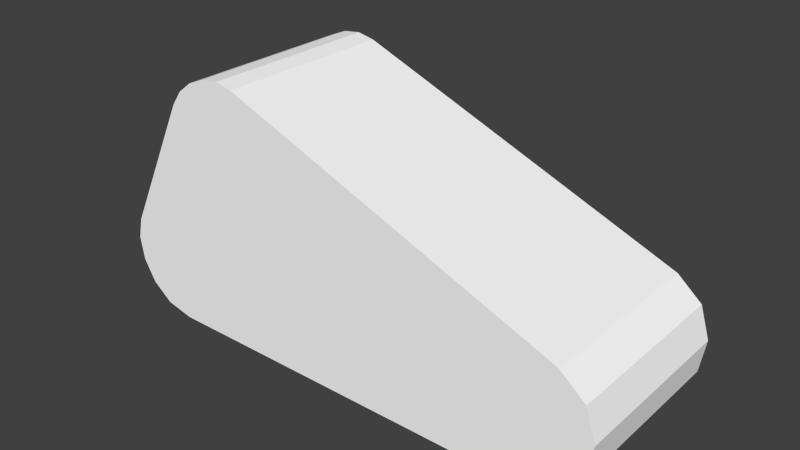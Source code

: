 # Source: lem2t.blend  (saved by Blender 2.72.0; exported with 4.5.12 LTS)
import bpy
from mathutils import Matrix  # noqa: F401  (used for matrix-valued properties, if any)

bpy.ops.wm.read_factory_settings(use_empty=True)
scene = bpy.context.scene
scene.name = 'Scene'

# ---- collections
col_collection_1 = bpy.data.collections.new('Collection 1'); scene.collection.children.link(col_collection_1)

# ---- materials (node trees are filled in below, after node groups)
mat_colobotmesh_mat_1 = bpy.data.materials.new('ColobotMesh_mat_1')
mat_colobotmesh_mat_1.alpha_threshold = 0.0
mat_colobotmesh_mat_1.use_transparent_shadow = False
mat_colobotmesh_mat_1.diffuse_color = (1.0, 1.0, 1.0, 1.0)
mat_colobotmesh_mat_1.specular_color = (0.0, 0.0, 0.0)
mat_colobotmesh_mat_1.roughness = 0.5
mat_colobotmesh_mat_2 = bpy.data.materials.new('ColobotMesh_mat_2')
mat_colobotmesh_mat_2.alpha_threshold = 0.0
mat_colobotmesh_mat_2.use_transparent_shadow = False
mat_colobotmesh_mat_2.diffuse_color = (1.0, 1.0, 1.0, 1.0)
mat_colobotmesh_mat_2.specular_color = (0.0, 0.0, 0.0)
mat_colobotmesh_mat_2.roughness = 0.5

# ---- material node trees

# ---- world
world_world = bpy.data.worlds.new('World'); scene.world = world_world
world_world.color = (0.05088, 0.05088, 0.05088)
world_world.use_sun_shadow = False
world_world.sun_shadow_jitter_overblur = 0.0
world_world.cycles.sampling_method = 'MANUAL'
world_world.cycles.sample_map_resolution = 256

# ---- meshes
me_colobotmesh = bpy.data.meshes.new('ColobotMesh_')
me_colobotmesh.from_pydata([(-3.948, -1.327, 1.252e-06), (3.839, -0.4293, -2.8), (3.0, -2.0, -2.8), (3.0, -2.0, 1.252e-06), (-3.0, -2.0, 1.252e-06), (-3.0, -2.0, -2.8), (3.583, -1.836, -2.8), (3.583, -1.836, 1.252e-06), (3.91, -1.429, -2.8), (3.91, -1.429, 1.252e-06), (3.992, -0.9153, -2.8), (3.992, -0.9153, 1.252e-06), (-1.962, 2.001, -2.8), (-1.962, 2.001, 1.252e-06), (-1.694, 1.947, 1.252e-06), (-1.694, 1.947, -2.8), (-2.238, 1.967, -2.8), (-2.238, 1.967, 1.252e-06), (-2.879, 1.47, 1.252e-06), (-3.932, -0.6363, 1.252e-06), (-2.719, 1.69, 1.252e-06), (-2.498, 1.86, 1.252e-06), (-2.498, 1.86, -2.8), (-2.879, 1.47, -2.8), (-2.719, 1.69, -2.8), (-3.932, -0.6363, -2.8), (-3.757, -1.659, -2.8), (-3.948, -1.327, -2.8), (-4.007, -0.9656, -2.8), (3.461, -0.1065, 1.252e-06), (3.461, -0.1065, -2.8), (3.839, -0.4293, 1.252e-06), (-3.757, -1.659, 1.252e-06), (-3.44, -1.904, 1.252e-06), (-4.007, -0.9656, 1.252e-06), (-3.44, -1.904, -2.8)], [], [(2, 3, 4), (5, 2, 4), (12, 13, 14), (15, 12, 14), (6, 7, 3), (2, 6, 3), (8, 9, 7), (6, 8, 7), (10, 11, 9), (8, 10, 9), (1, 31, 11), (10, 1, 11), (30, 29, 31), (1, 30, 31), (15, 14, 29), (30, 15, 29), (16, 17, 13), (12, 16, 13), (22, 21, 17), (16, 22, 17), (24, 20, 21), (22, 24, 21), (23, 18, 20), (24, 23, 20), (25, 19, 18), (23, 25, 18), (28, 34, 19), (25, 28, 19), (27, 0, 34), (28, 27, 34), (26, 32, 0), (27, 26, 0), (35, 33, 32), (26, 35, 32), (5, 4, 33), (35, 5, 33), (7, 9, 3), (9, 11, 3), (11, 31, 3), (31, 29, 3), (29, 14, 3), (3, 14, 4), (14, 13, 4), (13, 17, 4), (17, 21, 4), (21, 20, 4), (20, 18, 4), (18, 19, 4), (4, 19, 33), (33, 19, 32), (32, 19, 0), (0, 19, 34), (8, 6, 2), (10, 8, 2), (1, 10, 2), (30, 1, 2), (15, 30, 2), (15, 2, 5), (12, 15, 5), (16, 12, 5), (22, 16, 5), (24, 22, 5), (23, 24, 5), (25, 23, 5), (25, 5, 35), (25, 35, 26), (25, 26, 27), (25, 27, 28)])
me_colobotmesh.polygons.foreach_set('material_index', [0, 0, 0, 0, 0, 0, 0, 0, 0, 0, 0, 0, 0, 0, 0, 0, 0, 0, 0, 0, 0, 0, 0, 0, 0, 0, 0, 0, 0, 0, 0, 0, 0, 0, 0, 0, 1, 1, 1, 1, 1, 1, 1, 1, 1, 1, 1, 1, 1, 1, 1, 1, 1, 1, 1, 1, 1, 1, 1, 1, 1, 1, 1, 1, 1, 1, 1, 1])
_uv = me_colobotmesh.uv_layers.new(name='UV_1')
_uv.uv.foreach_set('vector', [0.998, 0.877, 0.998, 0.998, 0.752, 0.998, 0.752, 0.877, 0.998, 0.877, 0.752, 0.998, 0.752, 0.877, 0.752, 0.998, 0.7793, 0.998, 0.7793, 0.877, 0.752, 0.877, 0.7793, 0.998, 0.7793, 0.877, 0.7793, 0.998, 0.752, 0.998, 0.752, 0.877, 0.7793, 0.877, 0.752, 0.998, 0.7793, 0.877, 0.7793, 0.998, 0.752, 0.998, 0.752, 0.877, 0.7793, 0.877, 0.752, 0.998, 0.7793, 0.877, 0.7793, 0.998, 0.752, 0.998, 0.752, 0.877, 0.7793, 0.877, 0.752, 0.998, 0.752, 0.877, 0.752, 0.998, 0.7793, 0.998, 0.7793, 0.877, 0.752, 0.877, 0.7793, 0.998, 0.752, 0.877, 0.752, 0.998, 0.7793, 0.998, 0.7793, 0.877, 0.752, 0.877, 0.7793, 0.998, 0.752, 0.877, 0.752, 0.998, 0.998, 0.998, 0.998, 0.877, 0.752, 0.877, 0.998, 0.998, 0.752, 0.877, 0.752, 0.998, 0.7793, 0.998, 0.7793, 0.877, 0.752, 0.877, 0.7793, 0.998, 0.752, 0.877, 0.752, 0.998, 0.7793, 0.998, 0.7793, 0.877, 0.752, 0.877, 0.7793, 0.998, 0.752, 0.877, 0.752, 0.998, 0.7793, 0.998, 0.7793, 0.877, 0.752, 0.877, 0.7793, 0.998, 0.752, 0.877, 0.752, 0.998, 0.7793, 0.998, 0.7793, 0.877, 0.752, 0.877, 0.7793, 0.998, 0.752, 0.877, 0.752, 0.998, 0.873, 0.998, 0.873, 0.877, 0.752, 0.877, 0.873, 0.998, 0.752, 0.877, 0.752, 0.998, 0.7793, 0.998, 0.7793, 0.877, 0.752, 0.877, 0.7793, 0.998, 0.7793, 0.877, 0.7793, 0.998, 0.752, 0.998, 0.752, 0.877, 0.7793, 0.877, 0.752, 0.998, 0.7793, 0.877, 0.7793, 0.998, 0.752, 0.998, 0.752, 0.877, 0.7793, 0.877, 0.752, 0.998, 0.7793, 0.877, 0.7793, 0.998, 0.752, 0.998, 0.752, 0.877, 0.7793, 0.877, 0.752, 0.998, 0.7793, 0.877, 0.7793, 0.998, 0.752, 0.998, 0.752, 0.877, 0.7793, 0.877, 0.752, 0.998, 0.4727, 0.512, 0.493, 0.5371, 0.4365, 0.502, 0.493, 0.5371, 0.498, 0.5687, 0.4365, 0.502, 0.498, 0.5687, 0.4885, 0.5986, 0.4365, 0.502, 0.4885, 0.5986, 0.4651, 0.6184, 0.4365, 0.502, 0.4651, 0.6184, 0.1454, 0.7447, 0.4365, 0.502, 0.4365, 0.502, 0.1454, 0.7447, 0.06443, 0.502, 0.1454, 0.7447, 0.1288, 0.748, 0.06443, 0.502, 0.1288, 0.748, 0.1117, 0.746, 0.06443, 0.502, 0.1117, 0.746, 0.09558, 0.7394, 0.06443, 0.502, 0.09558, 0.7394, 0.08184, 0.7289, 0.06443, 0.502, 0.08184, 0.7289, 0.07193, 0.7154, 0.06443, 0.502, 0.07193, 0.7154, 0.006608, 0.5858, 0.06443, 0.502, 0.06443, 0.502, 0.006608, 0.5858, 0.03714, 0.5079, 0.03714, 0.5079, 0.006608, 0.5858, 0.01746, 0.5229, 0.01746, 0.5229, 0.006608, 0.5858, 0.005654, 0.5434, 0.005654, 0.5434, 0.006608, 0.5858, 0.001953, 0.5656, 0.493, 0.5371, 0.4727, 0.512, 0.4365, 0.502, 0.498, 0.5687, 0.493, 0.5371, 0.4365, 0.502, 0.4885, 0.5986, 0.498, 0.5687, 0.4365, 0.502, 0.4651, 0.6184, 0.4885, 0.5986, 0.4365, 0.502, 0.1454, 0.7447, 0.4651, 0.6184, 0.4365, 0.502, 0.1454, 0.7447, 0.4365, 0.502, 0.06443, 0.502, 0.1288, 0.748, 0.1454, 0.7447, 0.06443, 0.502, 0.1117, 0.746, 0.1288, 0.748, 0.06443, 0.502, 0.09558, 0.7394, 0.1117, 0.746, 0.06443, 0.502, 0.08184, 0.7289, 0.09558, 0.7394, 0.06443, 0.502, 0.07193, 0.7154, 0.08184, 0.7289, 0.06443, 0.502, 0.006608, 0.5858, 0.07193, 0.7154, 0.06443, 0.502, 0.006608, 0.5858, 0.06443, 0.502, 0.03714, 0.5079, 0.006608, 0.5858, 0.03714, 0.5079, 0.01746, 0.5229, 0.006608, 0.5858, 0.01746, 0.5229, 0.005654, 0.5434, 0.006608, 0.5858, 0.005654, 0.5434, 0.001953, 0.5656])
_uv.active_render = True
_uv = me_colobotmesh.uv_layers.new(name='UV_2')
_uv.uv.foreach_set('vector', [0.9305, 1.0, 0.06949, 1.0, 0.4305, 0.5, 0.5695, 0.5, 0.9305, 1.0, 0.4305, 0.5, 0.7348, 0.497, 0.2652, 0.497, 0.2348, 0.003045, 0.7652, 0.003045, 0.7348, 0.497, 0.2348, 0.003045, 0.7827, 0.9909, 0.2173, 0.9909, 0.2827, 0.5091, 0.7173, 0.5091, 0.7827, 0.9909, 0.2827, 0.5091, 0.7685, 0.9772, 0.2315, 0.9772, 0.2685, 0.5228, 0.7315, 0.5228, 0.7685, 0.9772, 0.2685, 0.5228, 0.7546, 0.9711, 0.2454, 0.9711, 0.2546, 0.5289, 0.7454, 0.5289, 0.7546, 0.9711, 0.2546, 0.5289, 0.7413, 0.4727, 0.2587, 0.4727, 0.2413, 0.02731, 0.7587, 0.02731, 0.7413, 0.4727, 0.2413, 0.02731, 0.7286, 0.4819, 0.2714, 0.4819, 0.2286, 0.0181, 0.7714, 0.0181, 0.7286, 0.4819, 0.2286, 0.0181, 0.5792, 0.4464, 0.4208, 0.4464, 0.07919, 0.05358, 0.9208, 0.05358, 0.5792, 0.4464, 0.07919, 0.05358, 0.7344, 0.5019, 0.2656, 0.5019, 0.2344, 0.9981, 0.7656, 0.9981, 0.7344, 0.5019, 0.2344, 0.9981, 0.7353, 0.5061, 0.2647, 0.5061, 0.2353, 0.9939, 0.7647, 0.9939, 0.7353, 0.5061, 0.2353, 0.9939, 0.7374, 0.5096, 0.2626, 0.5096, 0.2374, 0.9904, 0.7626, 0.9904, 0.7374, 0.5096, 0.2374, 0.9904, 0.7409, 0.5124, 0.2591, 0.5124, 0.2409, 0.9876, 0.7591, 0.9876, 0.7409, 0.5124, 0.2409, 0.9876, 0.6927, 0.5976, 0.3073, 0.5976, 0.1927, 0.9024, 0.8073, 0.9024, 0.6927, 0.5976, 0.1927, 0.9024, 0.7457, 0.5186, 0.2543, 0.5186, 0.2457, 0.9814, 0.7543, 0.9814, 0.7457, 0.5186, 0.2457, 0.9814, 0.7534, 0.02041, 0.2466, 0.02041, 0.2534, 0.4796, 0.7466, 0.4796, 0.7534, 0.02041, 0.2534, 0.4796, 0.7608, 0.01878, 0.2392, 0.01878, 0.2608, 0.4812, 0.7392, 0.4812, 0.7608, 0.01878, 0.2608, 0.4812, 0.768, 0.01377, 0.232, 0.01377, 0.268, 0.4862, 0.732, 0.4862, 0.768, 0.01377, 0.268, 0.4862, 0.7748, 0.005394, 0.2252, 0.005394, 0.2748, 0.4946, 0.7252, 0.4946, 0.7748, 0.005394, 0.2748, 0.4946, 0.3272, 0.8129, 0.3391, 0.8436, 0.3018, 0.786, 0.3391, 0.8436, 0.3418, 0.8747, 0.3018, 0.786, 0.3418, 0.8747, 0.3366, 0.9016, 0.3018, 0.786, 0.3366, 0.9016, 0.3224, 0.9171, 0.3018, 0.786, 0.3224, 0.9171, 0.2034, 0.106, 0.3018, 0.786, 0.3018, 0.786, 0.2034, 0.106, 0.2956, 0.2181, 0.2034, 0.106, 0.227, 0.1055, 0.2956, 0.2181, 0.227, 0.1055, 0.2485, 0.09647, 0.2956, 0.2181, 0.2485, 0.09647, 0.2664, 0.08154, 0.2956, 0.2181, 0.2664, 0.08154, 0.2801, 0.06282, 0.2956, 0.2181, 0.2801, 0.06282, 0.2892, 0.04164, 0.2956, 0.2181, 0.2892, 0.04164, 0.3356, 0.1121, 0.2956, 0.2181, 0.2956, 0.2181, 0.3356, 0.1121, 0.3164, 0.1987, 0.3164, 0.1987, 0.3356, 0.1121, 0.3292, 0.1763, 0.3292, 0.1763, 0.3356, 0.1121, 0.3362, 0.1529, 0.3362, 0.1529, 0.3356, 0.1121, 0.3383, 0.1306, 0.2137, 0.8843, 0.2005, 0.8632, 0.1749, 0.8494, 0.2169, 0.9079, 0.2137, 0.8843, 0.1749, 0.8494, 0.2109, 0.9294, 0.2169, 0.9079, 0.1749, 0.8494, 0.1954, 0.943, 0.2109, 0.9294, 0.1749, 0.8494, 0.1005, 0.0567, 0.1954, 0.943, 0.1749, 0.8494, 0.1005, 0.0567, 0.1749, 0.8494, 0.1692, 0.152, 0.1157, 0.05888, 0.1005, 0.0567, 0.1692, 0.152, 0.1307, 0.0559, 0.1157, 0.05888, 0.1692, 0.152, 0.1444, 0.04882, 0.1307, 0.0559, 0.1692, 0.152, 0.1556, 0.03859, 0.1444, 0.04882, 0.1692, 0.152, 0.1634, 0.02603, 0.1556, 0.03859, 0.1692, 0.152, 0.2098, 0.08062, 0.1634, 0.02603, 0.1692, 0.152, 0.2098, 0.08062, 0.1692, 0.152, 0.1892, 0.1428, 0.2098, 0.08062, 0.1892, 0.1428, 0.2027, 0.1287, 0.2098, 0.08062, 0.2027, 0.1287, 0.2104, 0.1121, 0.2098, 0.08062, 0.2104, 0.1121, 0.2128, 0.0953])
me_colobotmesh.materials.append(mat_colobotmesh_mat_1)
me_colobotmesh.materials.append(mat_colobotmesh_mat_2)
me_colobotmesh.use_remesh_preserve_volume = False
me_colobotmesh.use_remesh_preserve_attributes = False
me_colobotmesh.use_mirror_vertex_groups = False
me_colobotmesh.update()

# ---- objects
ob_colobotmesh_1 = bpy.data.objects.new('ColobotMesh_1', me_colobotmesh)

# ---- transforms, parenting, visibility, modifiers, constraints
ob_colobotmesh_1.location = (0.0, 0.0, 0.0)
ob_colobotmesh_1.rotation_euler = (1.571, 0.0, 0.0)
ob_colobotmesh_1.lineart.crease_threshold = 0.0

# ---- collection membership
col_collection_1.objects.link(ob_colobotmesh_1)

# ---- scene / render settings (as saved in the file)
scene.frame_start = 1; scene.frame_end = 250; scene.frame_set(1)
scene.render.engine = 'BLENDER_EEVEE_NEXT'
scene.render.resolution_percentage = 50
scene.render.dither_intensity = 0.0
scene.cycles.use_denoising = False
scene.cycles.samples = 10
scene.cycles.sampling_pattern = 'TABULATED_SOBOL'
scene.cycles.light_sampling_threshold = 0.0
scene.cycles.use_adaptive_sampling = False
scene.cycles.use_light_tree = False
scene.cycles.blur_glossy = 0.0
scene.cycles.volume_bounces = 1
scene.cycles.pixel_filter_type = 'GAUSSIAN'
scene.cycles.sample_clamp_indirect = 0.0
scene.view_settings.view_transform = 'Standard'
bpy.context.view_layer.update()

# ---- added for rendering (the .blend has no active camera and no usable light): camera, sun
cam_auto = bpy.data.cameras.new('AutoCamera')
cam_auto.lens = 50.0
cam_auto.sensor_width = 36.0
cam_auto.clip_end = 1000.0
ob_auto_camera = bpy.data.objects.new('AutoCamera', cam_auto)
scene.collection.objects.link(ob_auto_camera)
ob_auto_camera.location = (8.66389, -9.0058, 6.93746)
ob_auto_camera.rotation_euler = (1.09748, -7.21219e-08, 0.694738)
scene.camera = ob_auto_camera
light_auto_sun = bpy.data.lights.new('AutoSun', 'SUN')
light_auto_sun.energy = 3.0
light_auto_sun.angle = 0.0523599
ob_auto_sun = bpy.data.objects.new('AutoSun', light_auto_sun)
scene.collection.objects.link(ob_auto_sun)
ob_auto_sun.rotation_euler = (0.872665, 0.174533, 0.523599)
bpy.context.view_layer.update()
